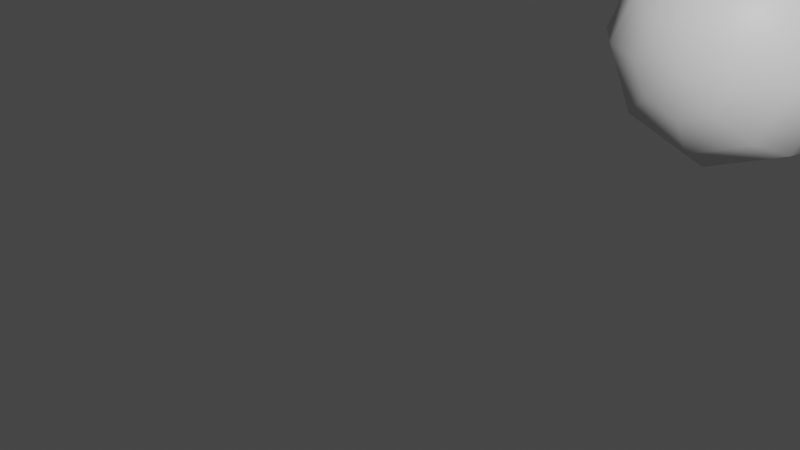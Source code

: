 # Source: 0xB0A82020.blend  (saved by Blender 3.0.42; exported with 4.5.12 LTS)
import bpy
from mathutils import Matrix  # noqa: F401  (used for matrix-valued properties, if any)

bpy.ops.wm.read_factory_settings(use_empty=True)
scene = bpy.context.scene
scene.name = 'Scene'

# ---- materials (node trees are filled in below, after node groups)
mat_mesh_5 = bpy.data.materials.new('Mesh-5')
mat_mesh_5.use_transparent_shadow = False

# ---- material node trees
mat_mesh_5.use_nodes = True; mat_mesh_5.node_tree.nodes.clear()
_N = mat_mesh_5.node_tree.nodes; _L = mat_mesh_5.node_tree.links
n0 = _N.new('ShaderNodeBsdfPrincipled'); n0.name = 'Principled BSDF'; n0.location = (10, 300)
n0.distribution = 'GGX'
n0.subsurface_method = 'RANDOM_WALK_SKIN'
n0.inputs[3].default_value = 1.45
n0.inputs[27].default_value = (0.0, 0.0, 0.0, 1.0)
n0.inputs[28].default_value = 1.0
n1 = _N.new('ShaderNodeOutputMaterial'); n1.name = 'Material Output'; n1.location = (300, 300)
_L.new(n0.outputs[0], n1.inputs[0])
n1.is_active_output = True

# ---- world
world_world = bpy.data.worlds.new('World'); scene.world = world_world
world_world.use_nodes = True; world_world.node_tree.nodes.clear()
_N = world_world.node_tree.nodes; _L = world_world.node_tree.links
n0 = _N.new('ShaderNodeOutputWorld'); n0.name = 'World Output'; n0.location = (300, 300)
n1 = _N.new('ShaderNodeBackground'); n1.name = 'Background'; n1.location = (10, 300)
n1.inputs[0].default_value = (0.05088, 0.05088, 0.05088, 1.0)
_L.new(n1.outputs[0], n0.inputs[0])
n0.is_active_output = True
world_world.color = (0.05088, 0.05088, 0.05088)
world_world.use_sun_shadow = False
world_world.sun_shadow_jitter_overblur = 0.0

# ---- meshes
me_model_0 = bpy.data.meshes.new('Model-0')
me_model_0.from_pydata([(1.57e-16, -0.8336, -0.3536), (0.25, -0.8336, -0.25), (1.451e-16, -0.9419, -0.1913), (0.1353, -0.9419, -0.1353), (-0.25, -0.8336, -0.25), (-0.1353, -0.9419, -0.1353), (-0.3536, -0.8336, -2.669e-08), (-0.1913, -0.9419, -3.488e-08), (-0.25, -0.8336, 0.25), (-0.1353, -0.9419, 0.1353), (-3.941e-23, -0.8336, 0.3536), (6.008e-17, -0.9419, 0.1913), (0.25, -0.8336, 0.25), (0.1353, -0.9419, 0.1353), (0.3536, -0.8336, -2.669e-08), (0.1913, -0.9419, -3.488e-08), (1.451e-16, -0.6713, -0.4619), (0.3266, -0.6713, -0.3266), (-0.3266, -0.6713, -0.3266), (-0.4619, -0.6713, -1.445e-08), (-0.3266, -0.6713, 0.3266), (-6.008e-17, -0.6713, 0.4619), (0.3266, -0.6713, 0.3266), (0.4619, -0.6713, -1.445e-08), (1.11e-16, -0.48, -0.5), (0.3536, -0.48, -0.3536), (-0.3536, -0.48, -0.3536), (1.11e-16, -0.48, -0.5), (-0.5, -0.48, 1.594e-15), (-0.3536, -0.48, 0.3536), (-1.11e-16, -0.48, 0.5), (0.3536, -0.48, 0.3536), (-1.11e-16, -0.48, 0.5), (0.5, -0.48, 1.816e-15), (0.3266, -0.2887, -0.3266), (6.008e-17, -0.2887, -0.4619), (1.11e-16, -0.48, -0.5), (6.008e-17, -0.2887, -0.4619), (-0.3266, -0.2887, -0.3266), (-0.4619, -0.2887, 1.445e-08), (-0.3266, -0.2887, 0.3266), (-1.451e-16, -0.2887, 0.4619), (-1.451e-16, -0.2887, 0.4619), (0.3266, -0.2887, 0.3266), (0.4619, -0.2887, 1.445e-08), (0.25, -0.1264, -0.25), (-5.054e-24, -0.1264, -0.3536), (-0.25, -0.1264, -0.25), (-0.3536, -0.1264, 2.669e-08), (-0.25, -0.1264, 0.25), (-1.57e-16, -0.1264, 0.3536), (0.25, -0.1264, 0.25), (0.3536, -0.1264, 2.669e-08), (0.1353, -0.01806, -0.1353), (-6.008e-17, -0.01806, -0.1913), (-0.1353, -0.01806, -0.1353), (-0.1913, -0.01806, 3.488e-08), (-0.1353, -0.01806, 0.1353), (-1.451e-16, -0.01806, 0.1913), (0.1353, -0.01806, 0.1353), (0.1913, -0.01806, 3.488e-08), (1.11e-16, -0.98, -3.775e-08), (-1.11e-16, 0.02, 3.775e-08)], [], [(0, 1, 2), (3, 2, 1), (4, 0, 5), (2, 5, 0), (6, 4, 7), (5, 7, 4), (8, 6, 9), (7, 9, 6), (10, 8, 11), (9, 11, 8), (12, 10, 13), (11, 13, 10), (14, 12, 15), (13, 15, 12), (1, 14, 3), (15, 3, 14), (16, 17, 0), (1, 0, 17), (18, 16, 4), (0, 4, 16), (19, 18, 6), (4, 6, 18), (20, 19, 8), (6, 8, 19), (21, 20, 10), (8, 10, 20), (22, 21, 12), (10, 12, 21), (23, 22, 14), (12, 14, 22), (17, 23, 1), (14, 1, 23), (24, 25, 16), (17, 16, 25), (26, 27, 18), (16, 18, 27), (28, 26, 19), (18, 19, 26), (29, 28, 20), (19, 20, 28), (30, 29, 21), (20, 21, 29), (31, 32, 22), (21, 22, 32), (33, 31, 23), (22, 23, 31), (25, 33, 17), (23, 17, 33), (25, 24, 34), (24, 35, 34), (36, 26, 37), (26, 38, 37), (26, 28, 38), (28, 39, 38), (28, 29, 39), (29, 40, 39), (29, 30, 40), (30, 41, 40), (30, 31, 42), (31, 43, 42), (31, 33, 43), (33, 44, 43), (33, 25, 44), (25, 34, 44), (34, 35, 45), (35, 46, 45), (35, 38, 46), (38, 47, 46), (38, 39, 47), (39, 48, 47), (39, 40, 48), (40, 49, 48), (40, 41, 49), (41, 50, 49), (41, 43, 50), (43, 51, 50), (43, 44, 51), (44, 52, 51), (44, 34, 52), (34, 45, 52), (45, 46, 53), (46, 54, 53), (46, 47, 54), (47, 55, 54), (47, 48, 55), (48, 56, 55), (48, 49, 56), (49, 57, 56), (49, 50, 57), (50, 58, 57), (50, 51, 58), (51, 59, 58), (51, 52, 59), (52, 60, 59), (52, 45, 60), (45, 53, 60), (2, 3, 61), (5, 2, 61), (7, 5, 61), (9, 7, 61), (11, 9, 61), (13, 11, 61), (15, 13, 61), (3, 15, 61), (53, 54, 62), (54, 55, 62), (55, 56, 62), (56, 57, 62), (57, 58, 62), (58, 59, 62), (59, 60, 62), (60, 53, 62)])
me_model_0.polygons.foreach_set('use_smooth', [True] * 112)
_uv = me_model_0.uv_layers.new(name='UVMap')
_uv.uv.foreach_set('vector', [0.5, 0.8536, 0.75, 0.75, 0.5, 0.6913, 0.6353, 0.6353, 0.5, 0.6913, 0.75, 0.75, 0.25, 0.75, 0.5, 0.8536, 0.3647, 0.6353, 0.5, 0.6913, 0.3647, 0.6353, 0.5, 0.8536, 0.1464, 0.5, 0.25, 0.75, 0.3087, 0.5, 0.3647, 0.6353, 0.3087, 0.5, 0.25, 0.75, 0.25, 0.25, 0.1464, 0.5, 0.3647, 0.3647, 0.3087, 0.5, 0.3647, 0.3647, 0.1464, 0.5, 0.5, 0.1464, 0.25, 0.25, 0.5, 0.3087, 0.3647, 0.3647, 0.5, 0.3087, 0.25, 0.25, 0.75, 0.25, 0.5, 0.1464, 0.6353, 0.3647, 0.5, 0.3087, 0.6353, 0.3647, 0.5, 0.1464, 0.8536, 0.5, 0.75, 0.25, 0.6913, 0.5, 0.6353, 0.3647, 0.6913, 0.5, 0.75, 0.25, 0.75, 0.75, 0.8536, 0.5, 0.6353, 0.6353, 0.6913, 0.5, 0.6353, 0.6353, 0.8536, 0.5, 0.5, 0.9619, 0.8266, 0.8266, 0.5, 0.8536, 0.75, 0.75, 0.5, 0.8536, 0.8266, 0.8266, 0.1734, 0.8266, 0.5, 0.9619, 0.25, 0.75, 0.5, 0.8536, 0.25, 0.75, 0.5, 0.9619, 0.03806, 0.5, 0.1734, 0.8266, 0.1464, 0.5, 0.25, 0.75, 0.1464, 0.5, 0.1734, 0.8266, 0.1734, 0.1734, 0.03806, 0.5, 0.25, 0.25, 0.1464, 0.5, 0.25, 0.25, 0.03806, 0.5, 0.5, 0.03806, 0.1734, 0.1734, 0.5, 0.1464, 0.25, 0.25, 0.5, 0.1464, 0.1734, 0.1734, 0.8266, 0.1734, 0.5, 0.03806, 0.75, 0.25, 0.5, 0.1464, 0.75, 0.25, 0.5, 0.03806, 0.9619, 0.5, 0.8266, 0.1734, 0.8536, 0.5, 0.75, 0.25, 0.8536, 0.5, 0.8266, 0.1734, 0.8266, 0.8266, 0.9619, 0.5, 0.75, 0.75, 0.8536, 0.5, 0.75, 0.75, 0.9619, 0.5, 0.5, 0.9997, 0.8536, 0.8536, 0.5, 0.9619, 0.8266, 0.8266, 0.5, 0.9619, 0.8536, 0.8536, 0.1464, 0.8536, 0.5, 0.9997, 0.1734, 0.8266, 0.5, 0.9619, 0.1734, 0.8266, 0.5, 0.9997, 0.0002646, 0.5, 0.1464, 0.8536, 0.03806, 0.5, 0.1734, 0.8266, 0.03806, 0.5, 0.1464, 0.8536, 0.1464, 0.1464, 0.0002646, 0.5, 0.1734, 0.1734, 0.03806, 0.5, 0.1734, 0.1734, 0.0002646, 0.5, 0.5, 0.0002646, 0.1464, 0.1464, 0.5, 0.03806, 0.1734, 0.1734, 0.5, 0.03806, 0.1464, 0.1464, 0.8536, 0.1464, 0.5, 0.0002646, 0.8266, 0.1734, 0.5, 0.03806, 0.8266, 0.1734, 0.5, 0.0002646, 0.9997, 0.5, 0.8536, 0.1464, 0.9619, 0.5, 0.8266, 0.1734, 0.9619, 0.5, 0.8536, 0.1464, 0.8536, 0.8536, 0.9997, 0.5, 0.8266, 0.8266, 0.9619, 0.5, 0.8266, 0.8266, 0.9997, 0.5, 0.8536, 0.8536, 0.5, 0.9997, 0.8266, 0.8266, 0.5, 0.9997, 0.5, 0.9619, 0.8266, 0.8266, 0.5, 0.9997, 0.1464, 0.8536, 0.5, 0.9619, 0.1464, 0.8536, 0.1734, 0.8266, 0.5, 0.9619, 0.1464, 0.8536, 0.0002646, 0.5, 0.1734, 0.8266, 0.0002646, 0.5, 0.03806, 0.5, 0.1734, 0.8266, 0.0002646, 0.5, 0.1464, 0.1464, 0.03806, 0.5, 0.1464, 0.1464, 0.1734, 0.1734, 0.03806, 0.5, 0.1464, 0.1464, 0.5, 0.0002646, 0.1734, 0.1734, 0.5, 0.0002646, 0.5, 0.03806, 0.1734, 0.1734, 0.5, 0.0002646, 0.8536, 0.1464, 0.5, 0.03806, 0.8536, 0.1464, 0.8266, 0.1734, 0.5, 0.03806, 0.8536, 0.1464, 0.9997, 0.5, 0.8266, 0.1734, 0.9997, 0.5, 0.9619, 0.5, 0.8266, 0.1734, 0.9997, 0.5, 0.8536, 0.8536, 0.9619, 0.5, 0.8536, 0.8536, 0.8266, 0.8266, 0.9619, 0.5, 0.8266, 0.8266, 0.5, 0.9619, 0.75, 0.75, 0.5, 0.9619, 0.5, 0.8536, 0.75, 0.75, 0.5, 0.9619, 0.1734, 0.8266, 0.5, 0.8536, 0.1734, 0.8266, 0.25, 0.75, 0.5, 0.8536, 0.1734, 0.8266, 0.03806, 0.5, 0.25, 0.75, 0.03806, 0.5, 0.1464, 0.5, 0.25, 0.75, 0.03806, 0.5, 0.1734, 0.1734, 0.1464, 0.5, 0.1734, 0.1734, 0.25, 0.25, 0.1464, 0.5, 0.1734, 0.1734, 0.5, 0.03806, 0.25, 0.25, 0.5, 0.03806, 0.5, 0.1464, 0.25, 0.25, 0.5, 0.03806, 0.8266, 0.1734, 0.5, 0.1464, 0.8266, 0.1734, 0.75, 0.25, 0.5, 0.1464, 0.8266, 0.1734, 0.9619, 0.5, 0.75, 0.25, 0.9619, 0.5, 0.8536, 0.5, 0.75, 0.25, 0.9619, 0.5, 0.8266, 0.8266, 0.8536, 0.5, 0.8266, 0.8266, 0.75, 0.75, 0.8536, 0.5, 0.75, 0.75, 0.5, 0.8536, 0.6353, 0.6353, 0.5, 0.8536, 0.5, 0.6913, 0.6353, 0.6353, 0.5, 0.8536, 0.25, 0.75, 0.5, 0.6913, 0.25, 0.75, 0.3647, 0.6353, 0.5, 0.6913, 0.25, 0.75, 0.1464, 0.5, 0.3647, 0.6353, 0.1464, 0.5, 0.3087, 0.5, 0.3647, 0.6353, 0.1464, 0.5, 0.25, 0.25, 0.3087, 0.5, 0.25, 0.25, 0.3647, 0.3647, 0.3087, 0.5, 0.25, 0.25, 0.5, 0.1464, 0.3647, 0.3647, 0.5, 0.1464, 0.5, 0.3087, 0.3647, 0.3647, 0.5, 0.1464, 0.75, 0.25, 0.5, 0.3087, 0.75, 0.25, 0.6353, 0.3647, 0.5, 0.3087, 0.75, 0.25, 0.8536, 0.5, 0.6353, 0.3647, 0.8536, 0.5, 0.6913, 0.5, 0.6353, 0.3647, 0.8536, 0.5, 0.75, 0.75, 0.6913, 0.5, 0.75, 0.75, 0.6353, 0.6353, 0.6913, 0.5, 0.5, 0.6913, 0.6353, 0.6353, 0.5, 0.5, 0.3647, 0.6353, 0.5, 0.6913, 0.5, 0.5, 0.3087, 0.5, 0.3647, 0.6353, 0.5, 0.5, 0.3647, 0.3647, 0.3087, 0.5, 0.5, 0.5, 0.5, 0.3087, 0.3647, 0.3647, 0.5, 0.5, 0.6353, 0.3647, 0.5, 0.3087, 0.5, 0.5, 0.6913, 0.5, 0.6353, 0.3647, 0.5, 0.5, 0.6353, 0.6353, 0.6913, 0.5, 0.5, 0.5, 0.6353, 0.6353, 0.5, 0.6913, 0.5, 0.5, 0.5, 0.6913, 0.3647, 0.6353, 0.5, 0.5, 0.3647, 0.6353, 0.3087, 0.5, 0.5, 0.5, 0.3087, 0.5, 0.3647, 0.3647, 0.5, 0.5, 0.3647, 0.3647, 0.5, 0.3087, 0.5, 0.5, 0.5, 0.3087, 0.6353, 0.3647, 0.5, 0.5, 0.6353, 0.3647, 0.6913, 0.5, 0.5, 0.5, 0.6913, 0.5, 0.6353, 0.6353, 0.5, 0.5])
me_model_0.materials.append(mat_mesh_5)
me_model_0.use_remesh_fix_poles = True
me_model_0.use_remesh_preserve_attributes = False
me_model_0.update()
arm_armature = bpy.data.armatures.new('Armature')  # bones are not reproduced

# ---- objects
ob_model_0 = bpy.data.objects.new('Model-0', me_model_0)
ob_armature = bpy.data.objects.new('Armature', arm_armature)

# ---- transforms, parenting, visibility, modifiers, constraints
ob_model_0.parent = ob_armature
ob_model_0.location = (0.0, 0.0, 0.0)
_vg = ob_model_0.vertex_groups.new(name='Bone')
for _i, _w in zip([0, 1, 2, 3, 4, 5, 6, 7, 8, 9, 10, 11, 12, 13, 14, 15, 16, 17, 18, 19, 20, 21, 22, 23, 24, 25, 26, 27, 28, 29, 30, 31, 32, 33, 34, 35, 36, 37, 38, 39, 40, 41, 42, 43, 44, 45, 46, 47, 48, 49, 50, 51, 52, 53, 54, 55, 56, 57, 58, 59, 60, 61, 62], [0.0, 0.0, 0.0, 0.0, 0.0, 0.0, 0.0, 0.0, 0.0, 0.0, 0.0, 0.0, 0.0, 0.0, 0.0, 0.0, 0.0, 0.0, 0.0, 0.0, 0.0, 0.0, 0.0, 0.0, 0.0, 0.0, 0.0, 0.0, 0.0, 0.0, 0.0, 0.0, 0.0, 0.0, 0.0, 0.0, 0.0, 0.0, 0.0, 0.0, 0.0, 0.0, 0.0, 0.0, 0.0, 0.0, 0.0, 0.0, 0.0, 0.0, 0.0, 0.0, 0.0, 0.0, 0.0, 0.0, 0.0, 0.0, 0.0, 0.0, 0.0, 0.0, 0.0]): _vg.add([_i], _w, 'REPLACE')
_vg = ob_model_0.vertex_groups.new(name='Bone.001')
_vg.add([0, 1, 2, 3, 4, 5, 6, 7, 8, 9, 10, 11, 12, 13, 14, 15, 16, 17, 18, 19, 20, 21, 22, 23, 24, 25, 26, 27, 28, 29, 30, 31, 32, 33, 34, 35, 36, 37, 38, 39, 40, 41, 42, 43, 44, 45, 46, 47, 48, 49, 50, 51, 52, 53, 54, 55, 56, 57, 58, 59, 60, 61, 62], 1.0, 'REPLACE')
_m = ob_model_0.modifiers.new('Armature', 'ARMATURE')
_m.object = ob_armature
ob_armature.location = (0.0, 0.0, 0.0)

# ---- collection membership
scene.collection.objects.link(ob_model_0)
scene.collection.objects.link(ob_armature)

# ---- scene / render settings (as saved in the file)
scene.frame_start = 1; scene.frame_end = 250; scene.frame_set(30)
scene.render.engine = 'BLENDER_EEVEE_NEXT'
scene.cycles.sampling_pattern = 'TABULATED_SOBOL'
scene.cycles.use_light_tree = False
scene.view_settings.view_transform = 'Filmic'
bpy.context.view_layer.update()

# ---- added for rendering (the .blend has no active camera and no usable light): camera, sun
cam_auto = bpy.data.cameras.new('AutoCamera')
cam_auto.lens = 50.0
cam_auto.sensor_width = 36.0
cam_auto.clip_end = 1000.0
ob_auto_camera = bpy.data.objects.new('AutoCamera', cam_auto)
scene.collection.objects.link(ob_auto_camera)
ob_auto_camera.location = (1.60254, -4.40304, 1.28203)
ob_auto_camera.rotation_euler = (1.09748, -7.21219e-08, 0.694738)
scene.camera = ob_auto_camera
light_auto_sun = bpy.data.lights.new('AutoSun', 'SUN')
light_auto_sun.energy = 3.0
light_auto_sun.angle = 0.0523599
ob_auto_sun = bpy.data.objects.new('AutoSun', light_auto_sun)
scene.collection.objects.link(ob_auto_sun)
ob_auto_sun.rotation_euler = (0.872665, 0.174533, 0.523599)
bpy.context.view_layer.update()
